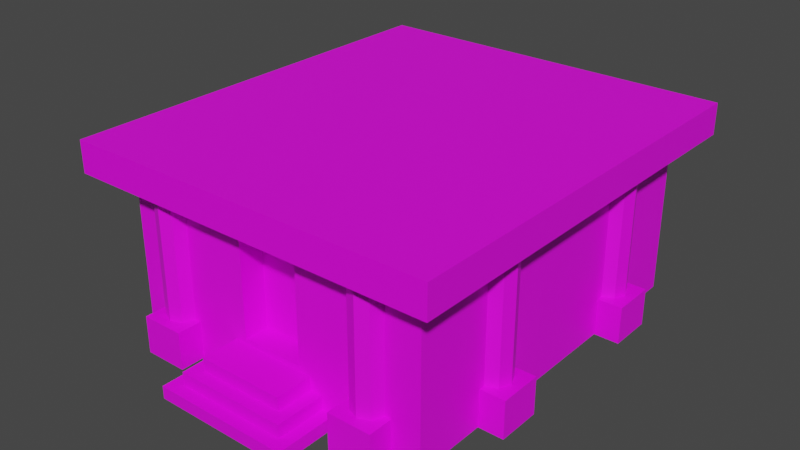 # Source: 43138.blend  (saved by Blender 2.91.10; exported with 4.5.12 LTS)
import bpy
from mathutils import Matrix  # noqa: F401  (used for matrix-valued properties, if any)

bpy.ops.wm.read_factory_settings(use_empty=True)
scene = bpy.context.scene
scene.name = 'Scene'

# ---- collections
col_collection = bpy.data.collections.new('Collection'); scene.collection.children.link(col_collection)

# ---- images (referenced by path relative to the original .blend; pixels are not part of the script)
import os
ASSET_DIR = os.environ.get("B2B_ASSET_DIR", "")  # directory of the original .blend (textures are referenced by path, not embedded)
HERE = os.path.dirname(os.path.abspath(__file__))  # packed textures are extracted next to this script under _unpacked/

def load_image(name, relpath, width, height, colorspace="sRGB"):
    """Load a texture the original file referenced (path relative to the .blend, or extracted next to this script)."""
    p = next((c for c in (os.path.join(HERE, relpath), os.path.join(ASSET_DIR, relpath)) if relpath and os.path.exists(c)), "")
    if p:
        img = bpy.data.images.load(p, check_existing=True)
        img.name = name
    else:  # same state as the original file: an image datablock whose file is absent (Cycles renders it pink)
        img = bpy.data.images.new(name, width, height)
        img.source = "FILE"
        img.filepath = "//" + (relpath or name)
    img.colorspace_settings.name = colorspace
    return img
img_041_0_0_png = load_image('041_0-0.png', 'textures/041_0-0.png', 1024, 1024, 'sRGB')
img_056_7_0_png = load_image('056_7-0.png', 'textures/056_7-0.png', 1024, 1024, 'sRGB')
img_141_2_0_png = load_image('141_2-0.png', 'textures/141_2-0.png', 1024, 1024, 'sRGB')

# ---- materials (node trees are filled in below, after node groups)
mat_041_0_0 = bpy.data.materials.new('041_0-0')
mat_041_0_0.use_backface_culling = True
mat_041_0_0.use_transparent_shadow = False
mat_056_7_0 = bpy.data.materials.new('056_7-0')
mat_056_7_0.use_backface_culling = True
mat_056_7_0.use_transparent_shadow = False
mat_141_2_0 = bpy.data.materials.new('141_2-0')
mat_141_2_0.use_backface_culling = True
mat_141_2_0.use_transparent_shadow = False

# ---- material node trees
mat_041_0_0.use_nodes = True; mat_041_0_0.node_tree.nodes.clear()
_N = mat_041_0_0.node_tree.nodes; _L = mat_041_0_0.node_tree.links
n0 = _N.new('ShaderNodeBsdfPrincipled'); n0.name = 'Principled BSDF'; n0.location = (0, 300)
n0.distribution = 'GGX'
n0.subsurface_method = 'BURLEY'
n0.inputs[3].default_value = 1.45
n0.inputs[27].default_value = (0.0, 0.0, 0.0, 1.0)
n0.inputs[28].default_value = 1.0
n1 = _N.new('ShaderNodeOutputMaterial'); n1.name = 'Material Output'; n1.location = (300, 300)
n2 = _N.new('ShaderNodeTexImage'); n2.name = 'Image Texture'; n2.location = (-300, 300)
n2.label = 'Base Color'
n2.image = img_041_0_0_png
_L.new(n0.outputs[0], n1.inputs[0])
_L.new(n2.outputs[0], n0.inputs[0])
n1.is_active_output = True
mat_056_7_0.use_nodes = True; mat_056_7_0.node_tree.nodes.clear()
_N = mat_056_7_0.node_tree.nodes; _L = mat_056_7_0.node_tree.links
n0 = _N.new('ShaderNodeBsdfPrincipled'); n0.name = 'Principled BSDF'; n0.location = (0, 300)
n0.distribution = 'GGX'
n0.subsurface_method = 'BURLEY'
n0.inputs[3].default_value = 1.45
n0.inputs[27].default_value = (0.0, 0.0, 0.0, 1.0)
n0.inputs[28].default_value = 1.0
n1 = _N.new('ShaderNodeOutputMaterial'); n1.name = 'Material Output'; n1.location = (300, 300)
n2 = _N.new('ShaderNodeTexImage'); n2.name = 'Image Texture'; n2.location = (-300, 300)
n2.label = 'Base Color'
n2.image = img_056_7_0_png
_L.new(n0.outputs[0], n1.inputs[0])
_L.new(n2.outputs[0], n0.inputs[0])
n1.is_active_output = True
mat_141_2_0.use_nodes = True; mat_141_2_0.node_tree.nodes.clear()
_N = mat_141_2_0.node_tree.nodes; _L = mat_141_2_0.node_tree.links
n0 = _N.new('ShaderNodeBsdfPrincipled'); n0.name = 'Principled BSDF'; n0.location = (0, 300)
n0.distribution = 'GGX'
n0.subsurface_method = 'BURLEY'
n0.inputs[3].default_value = 1.45
n0.inputs[27].default_value = (0.0, 0.0, 0.0, 1.0)
n0.inputs[28].default_value = 1.0
n1 = _N.new('ShaderNodeOutputMaterial'); n1.name = 'Material Output'; n1.location = (300, 300)
n2 = _N.new('ShaderNodeTexImage'); n2.name = 'Image Texture'; n2.location = (-300, 300)
n2.label = 'Base Color'
n2.image = img_141_2_0_png
_L.new(n0.outputs[0], n1.inputs[0])
_L.new(n2.outputs[0], n0.inputs[0])
n1.is_active_output = True

# ---- world
world_world = bpy.data.worlds.new('World'); scene.world = world_world
world_world.use_nodes = True; world_world.node_tree.nodes.clear()
_N = world_world.node_tree.nodes; _L = world_world.node_tree.links
n0 = _N.new('ShaderNodeOutputWorld'); n0.name = 'World Output'; n0.location = (300, 300)
n1 = _N.new('ShaderNodeBackground'); n1.name = 'Background'; n1.location = (10, 300)
n1.inputs[0].default_value = (0.05088, 0.05088, 0.05088, 1.0)
_L.new(n1.outputs[0], n0.inputs[0])
n0.is_active_output = True
world_world.color = (0.05088, 0.05088, 0.05088)
world_world.use_sun_shadow = False
world_world.sun_shadow_jitter_overblur = 0.0

# ---- meshes
me_model43138 = bpy.data.meshes.new('model43138')
me_model43138.from_pydata([(240.2, -232.8, 124.6), (240.2, -232.8, 164.6), (-239.8, -232.8, 164.6), (-239.8, -232.8, 124.6), (-239.8, 311.2, 124.6), (240.2, 311.2, 124.6), (240.2, -232.8, 124.6), (-239.8, -232.8, 124.6), (240.2, 311.2, 164.6), (-239.8, 311.2, 164.6), (-239.8, -232.8, 164.6), (240.2, -232.8, 164.6), (-239.8, 311.2, 164.6), (240.2, 311.2, 164.6), (240.2, 311.2, 124.6), (-239.8, 311.2, 124.6), (202.2, 279.2, -83.39), (-201.9, 279.2, -83.39), (-201.9, 279.2, 124.6), (202.2, 279.2, 124.6), (40.17, -160.8, -27.67), (40.17, -192.8, -27.67), (40.17, -192.8, 100.3), (40.17, -160.8, 100.3), (-39.83, -160.8, 100.3), (-39.83, -192.8, 100.3), (-39.83, -192.8, -27.67), (-39.83, -160.8, -27.67), (-39.83, -192.8, -27.67), (-39.83, -192.8, 100.3), (-201.9, -192.8, 124.6), (-201.9, -192.8, -83.39), (202.3, -192.8, 124.6), (40.17, -192.8, 100.3), (40.17, -192.8, -27.67), (202.3, -192.8, -83.39), (109.5, -192.8, -83.67), (165.5, -192.8, -83.67), (123.2, -207.2, -35.67), (117.3, -192.8, -35.67), (117.3, -192.8, 124.6), (123.2, -207.2, 124.6), (137.5, -213.1, -35.67), (137.5, -213.1, 124.6), (157.7, -192.8, -35.67), (151.8, -207.2, -35.67), (151.8, -207.2, 124.6), (157.7, -192.8, 124.6), (108.5, 311.1, -83.67), (164.5, 311.1, -83.67), (164.5, 279.1, -35.67), (164.5, 279.1, -83.67), (-39.83, -160.8, 100.3), (-39.83, -160.8, -27.67), (40.17, -160.8, -27.67), (40.17, -160.8, 100.3), (165.5, -224.8, -83.67), (165.5, -224.8, -35.67), (165.5, -192.8, -35.67), (165.5, -192.8, -83.67), (165.5, -224.8, -35.67), (109.5, -224.8, -35.67), (109.5, -192.8, -35.67), (165.5, -192.8, -35.67), (109.5, -224.8, -35.67), (109.5, -224.8, -83.67), (109.5, -192.8, -83.67), (109.5, -192.8, -35.67), (222.5, 163.1, 124.6), (222.5, 163.1, -35.67), (216.6, 148.8, 124.6), (202.3, 142.9, 124.6), (202.3, 142.9, -35.67), (216.6, 148.8, -35.67), (202.3, 191.1, -83.67), (202.3, 135.1, -83.67), (202.3, 191.1, -83.67), (202.3, 191.1, -35.67), (234.3, 191.1, -35.67), (234.3, 191.1, -83.67), (202.3, 183.4, 124.6), (216.6, 177.4, 124.6), (216.6, 177.4, -35.67), (202.3, 183.4, -35.67), (88.17, -192.8, -83.67), (88.17, -192.8, -67.67), (88.17, -272.8, -67.66), (88.17, -272.8, -83.67), (88.17, -192.8, -67.67), (-87.83, -192.8, -67.67), (-87.83, -272.8, -67.66), (88.17, -272.8, -67.66), (-87.83, -192.8, -67.67), (-87.83, -192.8, -83.67), (-87.83, -272.8, -83.67), (-87.83, -272.8, -67.66), (72.17, -192.8, -67.7), (72.17, -192.8, -50.87), (72.17, -256.8, -50.87), (72.17, -256.8, -67.7), (72.17, -192.8, -50.87), (-71.83, -192.8, -50.87), (-71.83, -256.8, -50.87), (72.17, -256.8, -50.87), (-71.83, -192.8, -50.87), (-71.83, -192.8, -67.7), (-71.83, -256.8, -67.7), (-71.83, -256.8, -50.87), (56.17, -192.8, -50.93), (56.17, -192.8, -34.07), (56.17, -240.8, -34.07), (56.17, -240.8, -50.93), (56.17, -192.8, -34.07), (-55.83, -192.8, -34.07), (-55.83, -240.8, -34.07), (56.17, -240.8, -34.07), (-55.83, -192.8, -34.07), (-55.83, -192.8, -50.93), (-55.83, -240.8, -50.93), (-55.83, -240.8, -34.07), (-107.8, 311.1, -83.67), (-107.8, 311.1, -35.67), (-163.8, 279.1, -35.67), (-107.8, 279.1, -35.67), (-107.8, 311.1, -35.67), (-163.8, 311.1, -35.67), (-163.8, 279.1, -83.67), (-163.8, 279.1, -35.67), (-163.8, 311.1, -83.67), (-107.8, 311.1, -83.67), (-107.8, 279.1, -35.67), (-107.8, 279.1, -83.67), (-163.8, 311.1, -35.67), (-163.8, 311.1, -83.67), (-163.8, 279.1, -83.67), (-107.8, 279.1, -83.67), (-156.0, 279.1, 124.6), (-150.1, 293.4, 124.6), (-150.1, 293.4, -35.67), (-156.0, 279.1, -35.67), (-135.8, 299.4, 124.6), (-135.8, 299.4, -35.67), (-121.5, 293.4, 124.6), (-115.6, 279.1, 124.6), (-115.6, 279.1, -35.67), (-121.5, 293.4, -35.67), (116.2, 279.1, 124.6), (122.1, 293.4, 124.6), (122.1, 293.4, -35.67), (116.2, 279.1, -35.67), (136.5, 299.4, 124.6), (136.5, 299.4, -35.67), (150.8, 293.4, 124.6), (156.7, 279.1, 124.6), (156.7, 279.1, -35.67), (150.8, 293.4, -35.67), (109.5, -224.8, -83.67), (165.5, -224.8, -83.67), (164.5, 311.1, -83.67), (164.5, 311.1, -35.67), (108.5, 279.1, -35.67), (164.5, 279.1, -35.67), (164.5, 311.1, -35.67), (108.5, 311.1, -35.67), (108.5, 279.1, -83.67), (108.5, 279.1, -35.67), (108.5, 311.1, -35.67), (108.5, 311.1, -83.67), (108.5, 279.1, -83.67), (164.5, 279.1, -83.67), (-122.3, -192.8, 124.6), (-128.2, -207.2, 124.6), (-128.2, -207.2, -35.67), (-122.3, -192.8, -35.67), (-142.5, -213.1, 124.6), (-142.5, -213.1, -35.67), (-156.8, -207.2, 124.6), (-162.7, -192.8, 124.6), (-162.7, -192.8, -35.67), (-156.8, -207.2, -35.67), (-170.5, -192.8, -83.67), (-114.5, -192.8, -83.67), (-114.5, -224.8, -83.67), (-114.5, -224.8, -35.67), (-114.5, -192.8, -35.67), (-114.5, -192.8, -83.67), (-114.5, -224.8, -35.67), (-170.5, -224.8, -35.67), (-170.5, -192.8, -35.67), (-114.5, -192.8, -35.67), (-170.5, -224.8, -35.67), (-170.5, -224.8, -83.67), (-170.5, -192.8, -83.67), (-170.5, -192.8, -35.67), (-170.5, -224.8, -83.67), (-114.5, -224.8, -83.67), (234.3, 191.1, -35.67), (234.3, 135.1, -35.67), (202.3, 135.1, -35.67), (202.3, 191.1, -35.67), (234.3, 135.1, -35.67), (234.3, 135.1, -83.67), (202.3, 135.1, -83.67), (202.3, 135.1, -35.67), (234.3, 135.1, -83.67), (234.3, 191.1, -83.67), (202.3, -48.59, 124.6), (216.6, -54.52, 124.6), (216.6, -54.52, -35.67), (202.3, -48.59, -35.67), (222.5, -68.82, 124.6), (222.5, -68.82, -35.67), (216.6, -83.13, 124.6), (202.3, -89.06, 124.6), (202.3, -89.06, -35.67), (216.6, -83.14, -35.67), (202.3, -96.82, -83.67), (202.3, -40.82, -83.67), (234.3, -40.82, -83.67), (234.3, -40.82, -35.67), (202.3, -40.82, -35.67), (202.3, -40.82, -83.67), (234.3, -40.82, -35.67), (234.3, -96.82, -35.67), (202.3, -96.82, -35.67), (202.3, -40.82, -35.67), (234.3, -96.82, -35.67), (234.3, -96.82, -83.67), (202.3, -96.82, -83.67), (202.3, -96.82, -35.67), (234.3, -96.82, -83.67), (234.3, -40.82, -83.67), (-222.2, -75.98, 124.6), (-222.2, -75.98, -35.67), (-216.3, -61.67, 124.6), (-202.0, -55.74, 124.6), (-202.0, -55.74, -35.67), (-216.3, -61.67, -35.67), (-201.9, -104.0, -83.67), (-201.9, -47.98, -83.67), (-201.9, -104.0, -83.67), (-201.9, -104.0, -35.67), (-233.9, -104.0, -35.67), (-233.9, -104.0, -83.67), (-202.0, -96.21, 124.6), (-216.3, -90.29, 124.6), (-216.3, -90.29, -35.67), (-202.0, -96.21, -35.67), (-233.9, -104.0, -35.67), (-233.9, -47.98, -35.67), (-201.9, -47.98, -35.67), (-201.9, -104.0, -35.67), (-233.9, -47.98, -35.67), (-233.9, -47.98, -83.67), (-201.9, -47.98, -83.67), (-201.9, -47.98, -35.67), (-233.9, -47.98, -83.67), (-233.9, -104.0, -83.67), (-202.0, 135.7, 124.6), (-216.3, 141.7, 124.6), (-216.3, 141.7, -35.67), (-202.0, 135.7, -35.67), (-222.2, 156.0, 124.6), (-222.2, 156.0, -35.67), (-216.3, 170.3, 124.6), (-202.0, 176.2, 124.6), (-202.0, 176.2, -35.67), (-216.3, 170.3, -35.67), (-201.9, 184.0, -83.67), (-201.9, 128.0, -83.67), (-233.9, 128.0, -83.67), (-233.9, 128.0, -35.67), (-201.9, 128.0, -35.67), (-201.9, 128.0, -83.67), (-233.9, 128.0, -35.67), (-233.9, 184.0, -35.67), (-201.9, 184.0, -35.67), (-201.9, 128.0, -35.67), (-233.9, 184.0, -35.67), (-233.9, 184.0, -83.67), (-201.9, 184.0, -83.67), (-201.9, 184.0, -35.67), (-233.9, 184.0, -83.67), (-233.9, 128.0, -83.67)], [], [(0, 1, 2), (0, 2, 3), (4, 5, 6), (4, 6, 7), (14, 13, 1), (14, 1, 0), (8, 9, 10), (8, 10, 11), (3, 2, 12), (3, 12, 15), (12, 13, 14), (12, 14, 15), (19, 32, 35), (19, 35, 16), (16, 17, 18), (16, 18, 19), (31, 30, 18), (31, 18, 17), (27, 26, 21), (27, 21, 20), (20, 21, 22), (20, 22, 23), (23, 22, 25), (23, 25, 24), (24, 25, 26), (24, 26, 27), (28, 29, 30), (28, 30, 31), (30, 29, 33), (30, 33, 32), (32, 33, 34), (32, 34, 35), (31, 35, 34), (31, 34, 28), (41, 38, 42), (45, 43, 42), (45, 46, 43), (47, 45, 44), (47, 46, 45), (168, 48, 49), (168, 49, 169), (67, 65, 64), (52, 53, 54), (52, 54, 55), (59, 58, 57), (63, 62, 61), (59, 57, 56), (67, 66, 65), (63, 61, 60), (80, 82, 83), (82, 81, 68), (82, 68, 69), (70, 73, 69), (199, 198, 197), (76, 77, 78), (203, 201, 200), (80, 81, 82), (87, 86, 95), (87, 95, 94), (84, 85, 86), (84, 86, 87), (88, 89, 90), (88, 90, 91), (92, 93, 94), (92, 94, 95), (99, 98, 107), (99, 107, 106), (96, 97, 98), (96, 98, 99), (100, 101, 102), (100, 102, 103), (104, 105, 106), (104, 106, 107), (111, 110, 119), (111, 119, 118), (108, 109, 110), (108, 110, 111), (112, 113, 114), (112, 114, 115), (116, 117, 118), (116, 118, 119), (122, 124, 125), (130, 131, 120), (122, 123, 124), (126, 132, 133), (134, 128, 129), (134, 129, 135), (126, 127, 132), (130, 120, 121), (136, 137, 138), (136, 138, 139), (138, 137, 140), (138, 140, 141), (142, 145, 141), (142, 141, 140), (142, 143, 144), (142, 144, 145), (146, 147, 148), (146, 148, 149), (148, 147, 150), (148, 150, 151), (152, 155, 151), (152, 151, 150), (152, 153, 154), (152, 154, 155), (41, 42, 43), (41, 40, 39), (41, 39, 38), (37, 156, 36), (37, 157, 156), (160, 161, 162), (160, 162, 163), (50, 51, 158), (164, 165, 166), (50, 158, 159), (120, 133, 132), (120, 132, 121), (170, 171, 172), (170, 172, 173), (172, 171, 174), (172, 174, 175), (176, 179, 175), (176, 175, 174), (176, 177, 178), (176, 178, 179), (164, 166, 167), (65, 57, 64), (65, 56, 57), (193, 191, 190), (185, 184, 183), (189, 188, 187), (185, 183, 182), (193, 192, 191), (189, 187, 186), (181, 194, 180), (181, 195, 194), (191, 183, 190), (191, 182, 183), (158, 166, 159), (158, 167, 166), (76, 78, 79), (203, 202, 201), (199, 197, 196), (70, 69, 68), (70, 71, 72), (70, 72, 73), (74, 204, 75), (74, 205, 204), (206, 207, 208), (206, 208, 209), (208, 207, 210), (208, 210, 211), (212, 215, 211), (212, 211, 210), (212, 213, 214), (212, 214, 215), (201, 78, 200), (201, 79, 78), (229, 227, 226), (221, 220, 219), (225, 224, 223), (221, 219, 218), (229, 228, 227), (225, 223, 222), (217, 230, 216), (217, 231, 230), (227, 219, 226), (227, 218, 219), (244, 246, 247), (246, 245, 232), (246, 232, 233), (234, 237, 233), (251, 250, 249), (240, 241, 242), (255, 253, 252), (244, 245, 246), (240, 242, 243), (255, 254, 253), (251, 249, 248), (234, 233, 232), (234, 235, 236), (234, 236, 237), (238, 256, 239), (238, 257, 256), (258, 259, 260), (258, 260, 261), (260, 259, 262), (260, 262, 263), (264, 267, 263), (264, 263, 262), (264, 265, 266), (264, 266, 267), (253, 242, 252), (253, 243, 242), (281, 279, 278), (273, 272, 271), (277, 276, 275), (273, 271, 270), (281, 280, 279), (277, 275, 274), (269, 282, 268), (269, 283, 282), (279, 271, 278), (279, 270, 271)])
me_model43138.polygons.foreach_set('material_index', [0, 0, 0, 0, 0, 0, 0, 0, 0, 0, 0, 0, 0, 0, 0, 0, 0, 0, 0, 0, 0, 0, 0, 0, 0, 0, 0, 0, 0, 0, 0, 0, 0, 0, 2, 2, 2, 2, 2, 0, 0, 0, 1, 1, 0, 0, 0, 0, 0, 2, 2, 2, 2, 0, 0, 0, 2, 2, 2, 2, 2, 2, 2, 2, 2, 2, 2, 2, 2, 2, 2, 2, 2, 2, 2, 2, 2, 2, 2, 2, 2, 0, 0, 0, 0, 0, 0, 0, 0, 2, 2, 2, 2, 2, 2, 2, 2, 2, 2, 2, 2, 2, 2, 2, 2, 2, 2, 2, 0, 0, 0, 0, 0, 0, 0, 0, 0, 2, 2, 2, 2, 2, 2, 2, 2, 0, 0, 0, 0, 0, 0, 0, 0, 0, 0, 0, 0, 0, 0, 0, 0, 0, 0, 2, 2, 2, 0, 0, 2, 2, 2, 2, 2, 2, 2, 2, 0, 0, 0, 0, 0, 0, 0, 0, 0, 0, 0, 0, 2, 2, 2, 2, 0, 0, 0, 2, 0, 0, 0, 2, 2, 2, 0, 0, 2, 2, 2, 2, 2, 2, 2, 2, 0, 0, 0, 0, 0, 0, 0, 0, 0, 0, 0, 0])
_uv = me_model43138.uv_layers.new(name='model43138-uv')
_uv.uv.foreach_set('vector', [4.0, -0.25, 4.0, 0.0, 0.0, 0.0, 4.0, -0.25, 0.0, 0.0, 0.0, -0.25, 0.0, -5.0, 5.0, -5.0, 5.0, 0.0, 0.0, -5.0, 5.0, 0.0, 0.0, 0.0, 0.0, -0.249, 0.0, 0.0, 4.0, 0.0, 0.0, -0.249, 4.0, 0.0, 4.0, -0.25, 5.0, 0.0, 0.0, 0.0, 0.0, -5.0, 5.0, 0.0, 0.0, -5.0, 5.0, -5.0, 0.0, -0.25, 0.0, 0.0, 4.0, 0.0, 0.0, -0.25, 4.0, 0.0, 4.0, -0.25, 4.0, 0.0, 0.0, 0.0, 0.0, -0.249, 4.0, 0.0, 0.0, -0.249, 4.0, -0.25, 7.016, 0.0, 3.003, 0.0, 3.003, -2.0, 7.016, 0.0, 3.003, -2.0, 7.016, -2.0, 7.016, -2.0, 4.016, -2.0, 4.016, 0.0, 7.016, -2.0, 4.016, 0.0, 7.016, 0.0, 0.0, -2.0, 0.0, 0.0, 4.016, 0.0, 0.0, -2.0, 4.016, 0.0, 4.016, -2.0, 0.0, -2.953, 0.5, -2.953, 0.5, -0.9531, 0.0, -2.953, 0.5, -0.9531, 0.01562, -0.9531, 0.01562, -0.9531, 0.5, -0.9531, 0.5, -2.0, 0.01562, -0.9531, 0.5, -2.0, 0.0, -2.0, 0.0, -2.0, 0.5, -2.0, 0.5, 0.0, 0.0, -2.0, 0.5, 0.0, 0.01562, 0.0, 0.01562, 0.0, 0.5, 0.0, 0.5, -2.0, 0.01562, 0.0, 0.5, -2.0, 0.0, -2.0, 1.204, -1.463, 1.204, -0.2324, 0.0, 0.0, 1.204, -1.463, 0.0, 0.0, 0.0, -2.0, 0.0, 0.0, 1.204, -0.2324, 1.799, -0.2324, 0.0, 0.0, 1.799, -0.2324, 3.003, 0.0, 3.003, 0.0, 1.799, -0.2324, 1.799, -1.463, 3.003, 0.0, 1.799, -1.463, 3.003, -2.0, 0.0, -2.0, 3.003, -2.0, 1.799, -1.463, 0.0, -2.0, 1.799, -1.463, 1.204, -1.463, 0.293, 0.0, 0.293, -2.0, 1.0, -2.0, 1.706, -1.999, 1.0, 0.0, 1.0, -2.0, 1.706, -1.999, 1.707, 0.0, 1.0, 0.0, 2.0, 0.0, 1.706, -1.999, 2.0, -2.0, 2.0, 0.0, 1.707, 0.0, 1.706, -1.999, 7.504, -5.424, 7.504, -6.01, 6.332, -6.01, 7.504, -5.424, 6.332, -6.01, 6.332, -5.424, 1.781, -1.0, 1.0, 0.0, 1.0, -1.0, 0.0, 0.0, 0.0, -1.0, 0.999, -0.9995, 0.0, 0.0, 0.999, -0.9995, 1.0, 0.0, -1.047, 0.0, -1.047, -1.0, -0.2969, -1.0, 7.504, -5.424, 6.332, -5.424, 6.332, -6.01, -1.047, 0.0, -0.2969, -1.0, -0.2969, 0.0, 1.781, -1.0, 1.781, 0.0, 1.0, 0.0, 7.504, -5.424, 6.332, -6.01, 7.504, -6.01, 2.0, 0.0, 1.706, -1.999, 2.0, -2.0, 1.706, -1.999, 1.707, 0.0, 1.0, 0.0, 1.706, -1.999, 1.0, 0.0, 1.0, -2.0, 0.293, 0.0, 0.293, -2.0, 1.0, -2.0, 7.504, -5.424, 6.332, -5.424, 6.332, -6.01, -1.047, 0.0, -1.047, -1.0, -0.2969, -1.0, 1.781, -1.0, 1.0, 0.0, 1.0, -1.0, 2.0, 0.0, 1.707, 0.0, 1.706, -1.999, 1.984, -1.0, 1.984, -0.6719, -0.01562, -0.6719, 1.984, -1.0, -0.01562, -0.6719, -0.01562, -1.0, 3.484, -1.0, 3.484, -0.6719, 1.984, -0.6719, 3.484, -1.0, 1.984, -0.6719, 1.984, -1.0, 1.5, 0.0, 0.0, 0.0, 0.0, -0.999, 1.5, 0.0, 0.0, -0.999, 1.5, -1.0, -1.516, -0.6719, -1.516, -1.0, -0.01562, -1.0, -1.516, -0.6719, -0.01562, -1.0, -0.01562, -0.6719, 1.812, -0.6562, 1.812, -0.3438, 0.1875, -0.3438, 1.812, -0.6562, 0.1875, -0.3438, 0.1875, -0.6562, 3.016, -0.6562, 3.016, -0.3438, 1.812, -0.3438, 3.016, -0.6562, 1.812, -0.3438, 1.812, -0.6562, 1.363, 0.0, 0.1357, 0.0, 0.1357, -0.7998, 1.363, 0.0, 0.1357, -0.7998, 1.363, -0.7998, -1.016, -0.3438, -1.016, -0.6562, 0.1875, -0.6562, -1.016, -0.3438, 0.1875, -0.6562, 0.1875, -0.3438, 1.641, -0.3281, 1.641, 0.0, 0.3594, 0.0, 1.641, -0.3281, 0.3594, 0.0, 0.3594, -0.3281, 2.531, -0.3281, 2.531, 0.0, 1.641, 0.0, 2.531, -0.3281, 1.641, 0.0, 1.641, -0.3281, 1.228, 0.0, 0.2725, 0.0, 0.2725, -0.5996, 1.228, 0.0, 0.2725, -0.5996, 1.228, -0.5996, -0.5312, 0.0, -0.5312, -0.3281, 0.3594, -0.3281, -0.5312, 0.0, 0.3594, -0.3281, 0.3594, 0.0, 7.504, -5.424, 6.332, -6.01, 7.504, -6.01, 1.781, -1.0, 1.781, 0.0, 1.0, 0.0, 7.504, -5.424, 6.332, -5.424, 6.332, -6.01, -1.047, 0.0, -0.2969, -1.0, -0.2969, 0.0, 7.504, -5.424, 7.504, -6.01, 6.332, -6.01, 7.504, -5.424, 6.332, -6.01, 6.332, -5.424, -1.047, 0.0, -1.047, -1.0, -0.2969, -1.0, 1.781, -1.0, 1.0, 0.0, 1.0, -1.0, 2.0, 0.0, 1.707, 0.0, 1.706, -1.999, 2.0, 0.0, 1.706, -1.999, 2.0, -2.0, 1.706, -1.999, 1.707, 0.0, 1.0, 0.0, 1.706, -1.999, 1.0, 0.0, 1.0, -2.0, 0.293, 0.0, 0.293, -2.0, 1.0, -2.0, 0.293, 0.0, 1.0, -2.0, 1.0, 0.0, 0.293, 0.0, 0.0, 0.0, 0.0, -2.0, 0.293, 0.0, 0.0, -2.0, 0.293, -2.0, 2.0, 0.0, 1.707, 0.0, 1.706, -1.999, 2.0, 0.0, 1.706, -1.999, 2.0, -2.0, 1.706, -1.999, 1.707, 0.0, 1.0, 0.0, 1.706, -1.999, 1.0, 0.0, 1.0, -2.0, 0.293, 0.0, 0.293, -2.0, 1.0, -2.0, 0.293, 0.0, 1.0, -2.0, 1.0, 0.0, 0.293, 0.0, 0.0, 0.0, 0.0, -2.0, 0.293, 0.0, 0.0, -2.0, 0.293, -2.0, 0.293, 0.0, 1.0, -2.0, 1.0, 0.0, 0.293, 0.0, 0.0, 0.0, 0.0, -2.0, 0.293, 0.0, 0.0, -2.0, 0.293, -2.0, 7.504, -5.424, 6.332, -6.01, 6.332, -5.424, 7.504, -5.424, 7.504, -6.01, 6.332, -6.01, 7.504, -5.424, 6.332, -5.424, 6.332, -6.01, 7.504, -5.424, 6.332, -6.01, 7.504, -6.01, 1.781, -1.0, 1.781, 0.0, 1.0, 0.0, -1.047, 0.0, -1.047, -1.0, -0.2969, -1.0, 1.781, -1.0, 1.0, 0.0, 1.0, -1.0, 1.0, 0.0, -0.2969, 0.0, -0.2969, -1.0, 1.0, 0.0, -0.2969, -1.0, 1.0, -1.0, 2.0, 0.0, 1.707, 0.0, 1.706, -1.999, 2.0, 0.0, 1.706, -1.999, 2.0, -2.0, 1.706, -1.999, 1.707, 0.0, 1.0, 0.0, 1.706, -1.999, 1.0, 0.0, 1.0, -2.0, 0.293, 0.0, 0.293, -2.0, 1.0, -2.0, 0.293, 0.0, 1.0, -2.0, 1.0, 0.0, 0.293, 0.0, 0.0, 0.0, 0.0, -2.0, 0.293, 0.0, 0.0, -2.0, 0.293, -2.0, -1.047, 0.0, -0.2969, -1.0, -0.2969, 0.0, 1.0, 0.0, -0.2969, -1.0, 1.0, -1.0, 1.0, 0.0, -0.2969, 0.0, -0.2969, -1.0, 1.781, -1.0, 1.0, 0.0, 1.0, -1.0, -1.047, 0.0, -1.047, -1.0, -0.2969, -1.0, 7.504, -5.424, 6.332, -5.424, 6.332, -6.01, -1.047, 0.0, -0.2969, -1.0, -0.2969, 0.0, 1.781, -1.0, 1.781, 0.0, 1.0, 0.0, 7.504, -5.424, 6.332, -6.01, 7.504, -6.01, 7.504, -5.424, 6.332, -6.01, 6.332, -5.424, 7.504, -5.424, 7.504, -6.01, 6.332, -6.01, 1.0, 0.0, -0.2969, -1.0, 1.0, -1.0, 1.0, 0.0, -0.2969, 0.0, -0.2969, -1.0, 1.0, 0.0, -0.2969, -1.0, 1.0, -1.0, 1.0, 0.0, -0.2969, 0.0, -0.2969, -1.0, -1.047, 0.0, -0.2969, -1.0, -0.2969, 0.0, 1.781, -1.0, 1.781, 0.0, 1.0, 0.0, 7.504, -5.424, 6.332, -6.01, 7.504, -6.01, 0.293, 0.0, 1.0, -2.0, 1.0, 0.0, 0.293, 0.0, 0.0, 0.0, 0.0, -2.0, 0.293, 0.0, 0.0, -2.0, 0.293, -2.0, 7.504, -5.424, 6.332, -6.01, 6.332, -5.424, 7.504, -5.424, 7.504, -6.01, 6.332, -6.01, 2.0, 0.0, 1.707, 0.0, 1.706, -1.999, 2.0, 0.0, 1.706, -1.999, 2.0, -2.0, 1.706, -1.999, 1.707, 0.0, 1.0, 0.0, 1.706, -1.999, 1.0, 0.0, 1.0, -2.0, 0.293, 0.0, 0.293, -2.0, 1.0, -2.0, 0.293, 0.0, 1.0, -2.0, 1.0, 0.0, 0.293, 0.0, 0.0, 0.0, 0.0, -2.0, 0.293, 0.0, 0.0, -2.0, 0.293, -2.0, 1.0, 0.0, -0.2969, -1.0, 1.0, -1.0, 1.0, 0.0, -0.2969, 0.0, -0.2969, -1.0, 1.781, -1.0, 1.0, 0.0, 1.0, -1.0, -1.047, 0.0, -1.047, -1.0, -0.2969, -1.0, 7.504, -5.424, 6.332, -5.424, 6.332, -6.01, -1.047, 0.0, -0.2969, -1.0, -0.2969, 0.0, 1.781, -1.0, 1.781, 0.0, 1.0, 0.0, 7.504, -5.424, 6.332, -6.01, 7.504, -6.01, 7.504, -5.424, 6.332, -6.01, 6.332, -5.424, 7.504, -5.424, 7.504, -6.01, 6.332, -6.01, 1.0, 0.0, -0.2969, -1.0, 1.0, -1.0, 1.0, 0.0, -0.2969, 0.0, -0.2969, -1.0, 2.0, 0.0, 1.706, -1.999, 2.0, -2.0, 1.706, -1.999, 1.707, 0.0, 1.0, 0.0, 1.706, -1.999, 1.0, 0.0, 1.0, -2.0, 0.293, 0.0, 0.293, -2.0, 1.0, -2.0, 7.504, -5.424, 6.332, -5.424, 6.332, -6.01, -1.047, 0.0, -1.047, -1.0, -0.2969, -1.0, 1.781, -1.0, 1.0, 0.0, 1.0, -1.0, 2.0, 0.0, 1.707, 0.0, 1.706, -1.999, -1.047, 0.0, -0.2969, -1.0, -0.2969, 0.0, 1.781, -1.0, 1.781, 0.0, 1.0, 0.0, 7.504, -5.424, 6.332, -6.01, 7.504, -6.01, 0.293, 0.0, 1.0, -2.0, 1.0, 0.0, 0.293, 0.0, 0.0, 0.0, 0.0, -2.0, 0.293, 0.0, 0.0, -2.0, 0.293, -2.0, 7.504, -5.424, 6.332, -6.01, 6.332, -5.424, 7.504, -5.424, 7.504, -6.01, 6.332, -6.01, 2.0, 0.0, 1.707, 0.0, 1.706, -1.999, 2.0, 0.0, 1.706, -1.999, 2.0, -2.0, 1.706, -1.999, 1.707, 0.0, 1.0, 0.0, 1.706, -1.999, 1.0, 0.0, 1.0, -2.0, 0.293, 0.0, 0.293, -2.0, 1.0, -2.0, 0.293, 0.0, 1.0, -2.0, 1.0, 0.0, 0.293, 0.0, 0.0, 0.0, 0.0, -2.0, 0.293, 0.0, 0.0, -2.0, 0.293, -2.0, 1.0, 0.0, -0.2969, -1.0, 1.0, -1.0, 1.0, 0.0, -0.2969, 0.0, -0.2969, -1.0, 1.781, -1.0, 1.0, 0.0, 1.0, -1.0, -1.047, 0.0, -1.047, -1.0, -0.2969, -1.0, 7.504, -5.424, 6.332, -5.424, 6.332, -6.01, -1.047, 0.0, -0.2969, -1.0, -0.2969, 0.0, 1.781, -1.0, 1.781, 0.0, 1.0, 0.0, 7.504, -5.424, 6.332, -6.01, 7.504, -6.01, 7.504, -5.424, 6.332, -6.01, 6.332, -5.424, 7.504, -5.424, 7.504, -6.01, 6.332, -6.01, 1.0, 0.0, -0.2969, -1.0, 1.0, -1.0, 1.0, 0.0, -0.2969, 0.0, -0.2969, -1.0])
me_model43138.materials.append(mat_041_0_0)
me_model43138.materials.append(mat_056_7_0)
me_model43138.materials.append(mat_141_2_0)
me_model43138.use_remesh_fix_poles = True
me_model43138.use_remesh_preserve_attributes = False
me_model43138.use_mirror_vertex_groups = False
me_model43138.update()

# ---- objects
ob_model43138_node = bpy.data.objects.new('model43138-node', me_model43138)

# ---- transforms, parenting, visibility, modifiers, constraints
ob_model43138_node.location = (0.0, 0.0, 0.0)
ob_model43138_node.lineart.crease_threshold = 0.0

# ---- collection membership
col_collection.objects.link(ob_model43138_node)

# ---- scene / render settings (as saved in the file)
scene.frame_start = 1; scene.frame_end = 250; scene.frame_set(1)
scene.render.engine = 'BLENDER_EEVEE_NEXT'
scene.cycles.use_denoising = False
scene.cycles.samples = 128
scene.cycles.sampling_pattern = 'TABULATED_SOBOL'
scene.cycles.use_adaptive_sampling = False
scene.cycles.use_light_tree = False
scene.view_settings.view_transform = 'Filmic'
bpy.context.view_layer.update()

# ---- added for rendering (the .blend has no active camera and no usable light): camera, sun
cam_auto = bpy.data.cameras.new('AutoCamera')
cam_auto.lens = 50.0
cam_auto.sensor_width = 36.0
cam_auto.clip_end = 12919.3
ob_auto_camera = bpy.data.objects.new('AutoCamera', cam_auto)
scene.collection.objects.link(ob_auto_camera)
ob_auto_camera.location = (736.315, -864.195, 629.38)
ob_auto_camera.rotation_euler = (1.09748, -7.21219e-08, 0.694738)
scene.camera = ob_auto_camera
light_auto_sun = bpy.data.lights.new('AutoSun', 'SUN')
light_auto_sun.energy = 3.0
light_auto_sun.angle = 0.0523599
ob_auto_sun = bpy.data.objects.new('AutoSun', light_auto_sun)
scene.collection.objects.link(ob_auto_sun)
ob_auto_sun.rotation_euler = (0.872665, 0.174533, 0.523599)
bpy.context.view_layer.update()
